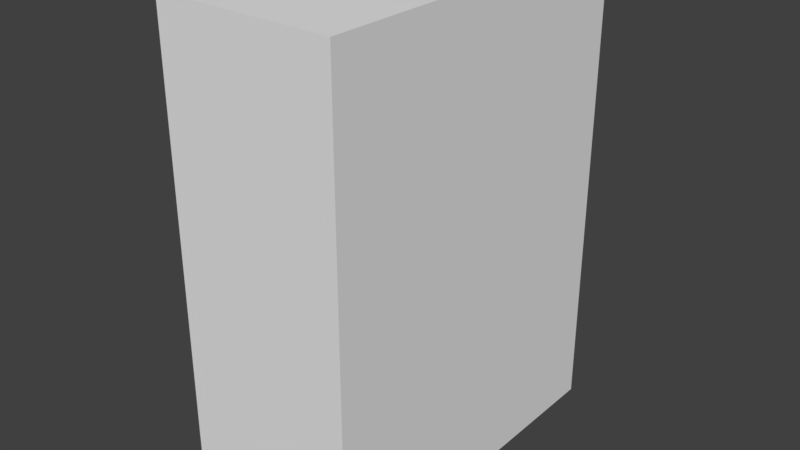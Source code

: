 # Source: electricalCupboard.blend  (saved by Blender 2.79.0; exported with 4.5.12 LTS)
import bpy
from mathutils import Matrix  # noqa: F401  (used for matrix-valued properties, if any)

bpy.ops.wm.read_factory_settings(use_empty=True)
scene = bpy.context.scene
scene.name = 'Scene'

# ---- collections
col_collection_1 = bpy.data.collections.new('Collection 1'); scene.collection.children.link(col_collection_1)

# ---- materials (node trees are filled in below, after node groups)
mat_material = bpy.data.materials.new('Material')
mat_material.alpha_threshold = 0.0
mat_material.use_transparent_shadow = False
mat_material.roughness = 0.5
mat_material.line_color = (0.0, 0.0, 0.0, 1.0)

# ---- material node trees

# ---- world
world_world = bpy.data.worlds.new('World'); scene.world = world_world
world_world.color = (0.05088, 0.05088, 0.05088)
world_world.use_sun_shadow = False
world_world.sun_shadow_jitter_overblur = 0.0
world_world.cycles.sampling_method = 'MANUAL'

# ---- meshes
me_cube = bpy.data.meshes.new('Cube')
me_cube.from_pydata([(0.5049, 0.4976, -0.00457), (0.5049, -0.4976, -0.00457), (0.007226, -0.4976, -0.00457), (0.007226, 0.4976, -0.00457), (0.5049, 0.4976, 1.322), (0.5049, -0.4976, 1.322), (0.007226, -0.4976, 1.322), (0.007226, 0.4976, 1.322)], [], [(0, 1, 2, 3), (4, 7, 6, 5), (0, 4, 5, 1), (1, 5, 6, 2), (2, 6, 7, 3), (4, 0, 3, 7)])
_uv = me_cube.uv_layers.new(name='UVMap')
_uv.uv.foreach_set('vector', [0.6355, 0.2261, 0.2311, 0.2261, 0.2311, 0.02388, 0.6355, 0.02388, 0.6355, 0.7653, 0.6355, 0.9675, 0.2311, 0.9675, 0.2311, 0.7653, 0.6355, 0.2261, 0.6355, 0.7653, 0.2311, 0.7653, 0.2311, 0.2261, 0.2311, 0.2261, 0.2311, 0.7653, 0.0289, 0.7653, 0.0289, 0.2261, 0.7066, 0.7904, 0.9646, 0.7904, 0.9646, 0.9839, 0.7066, 0.9839, 0.6355, 0.7653, 0.6355, 0.2261, 0.8377, 0.2261, 0.8377, 0.7653])
me_cube.materials.append(mat_material)
me_cube.use_remesh_preserve_volume = False
me_cube.use_remesh_preserve_attributes = False
me_cube.use_mirror_vertex_groups = False
me_cube.update()

# ---- objects
ob_electricalcupboard = bpy.data.objects.new('electricalCupboard', me_cube)

# ---- transforms, parenting, visibility, modifiers, constraints
ob_electricalcupboard.location = (0.0, 0.0, 0.0)
ob_electricalcupboard.lock_rotations_4d = False
ob_electricalcupboard.empty_display_type = 'ARROWS'
ob_electricalcupboard.lineart.crease_threshold = 0.0

# ---- collection membership
col_collection_1.objects.link(ob_electricalcupboard)

# ---- scene / render settings (as saved in the file)
scene.frame_start = 1; scene.frame_end = 250; scene.frame_set(1)
scene.render.engine = 'BLENDER_EEVEE_NEXT'
scene.render.resolution_percentage = 50
scene.render.dither_intensity = 0.0
scene.cycles.use_denoising = False
scene.cycles.samples = 128
scene.cycles.sampling_pattern = 'TABULATED_SOBOL'
scene.cycles.use_adaptive_sampling = False
scene.cycles.use_light_tree = False
scene.cycles.blur_glossy = 0.0
scene.cycles.sample_clamp_indirect = 0.0
scene.view_settings.view_transform = 'Standard'
bpy.context.view_layer.update()

# ---- added for rendering (the .blend has no active camera and no usable light): camera, sun
cam_auto = bpy.data.cameras.new('AutoCamera')
cam_auto.lens = 50.0
cam_auto.sensor_width = 36.0
cam_auto.clip_end = 1000.0
ob_auto_camera = bpy.data.objects.new('AutoCamera', cam_auto)
scene.collection.objects.link(ob_auto_camera)
ob_auto_camera.location = (1.85835, -1.92277, 1.94078)
ob_auto_camera.rotation_euler = (1.09748, -7.21219e-08, 0.694738)
scene.camera = ob_auto_camera
light_auto_sun = bpy.data.lights.new('AutoSun', 'SUN')
light_auto_sun.energy = 3.0
light_auto_sun.angle = 0.0523599
ob_auto_sun = bpy.data.objects.new('AutoSun', light_auto_sun)
scene.collection.objects.link(ob_auto_sun)
ob_auto_sun.rotation_euler = (0.872665, 0.174533, 0.523599)
bpy.context.view_layer.update()
